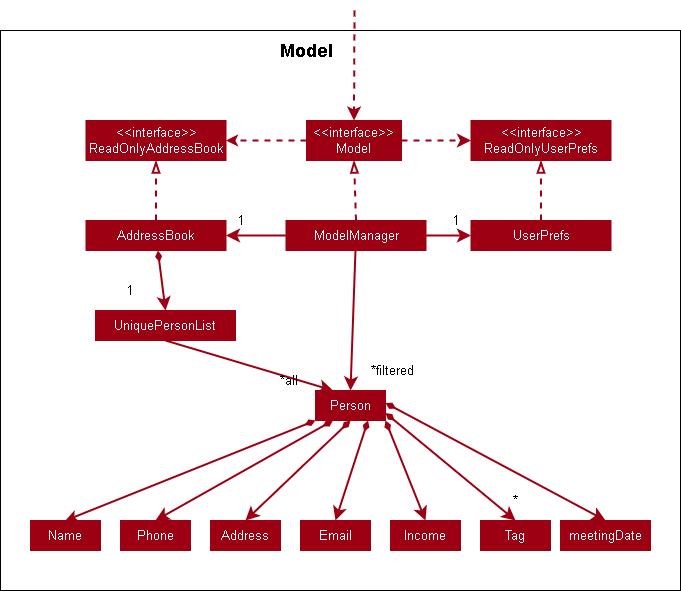

The diagram above was exported from draw.io. Its source (the exported page's mxGraphModel, read from the mxfile embedded in the PNG):
<mxGraphModel dx="1108" dy="668" grid="1" gridSize="10" guides="1" tooltips="1" connect="1" arrows="1" fold="1" page="1" pageScale="1" pageWidth="850" pageHeight="1100" background="none" math="0" shadow="0">
  <root>
    <mxCell id="0" />
    <mxCell id="1" parent="0" />
    <mxCell id="66I9koVs2YoZUpjzGb_B-63" value="" style="rounded=0;whiteSpace=wrap;html=1;strokeColor=#000000;fontFamily=Helvetica;fontSize=18;fontColor=#000000;fillColor=none;" parent="1" vertex="1">
      <mxGeometry x="70" y="320" width="680" height="560" as="geometry" />
    </mxCell>
    <mxCell id="66I9koVs2YoZUpjzGb_B-38" style="rounded=0;orthogonalLoop=1;jettySize=auto;html=1;exitX=0;exitY=1;exitDx=0;exitDy=0;entryX=0.5;entryY=0;entryDx=0;entryDy=0;strokeColor=#9D0012;strokeWidth=2;fontFamily=Helvetica;fontSize=13;fontColor=#FFFCF7;startArrow=diamondThin;startFill=1;sourcePerimeterSpacing=0;" parent="1" source="66I9koVs2YoZUpjzGb_B-4" target="66I9koVs2YoZUpjzGb_B-7" edge="1">
      <mxGeometry relative="1" as="geometry" />
    </mxCell>
    <mxCell id="66I9koVs2YoZUpjzGb_B-39" style="edgeStyle=none;rounded=0;orthogonalLoop=1;jettySize=auto;html=1;exitX=0.25;exitY=1;exitDx=0;exitDy=0;entryX=0.5;entryY=0;entryDx=0;entryDy=0;strokeColor=#9D0012;strokeWidth=2;fontFamily=Helvetica;fontSize=13;fontColor=#FFFCF7;startArrow=diamondThin;startFill=1;endSize=8;sourcePerimeterSpacing=0;targetPerimeterSpacing=13;" parent="1" source="66I9koVs2YoZUpjzGb_B-4" target="66I9koVs2YoZUpjzGb_B-8" edge="1">
      <mxGeometry relative="1" as="geometry" />
    </mxCell>
    <mxCell id="66I9koVs2YoZUpjzGb_B-40" style="edgeStyle=none;rounded=0;orthogonalLoop=1;jettySize=auto;html=1;exitX=0.5;exitY=1;exitDx=0;exitDy=0;entryX=0.5;entryY=0;entryDx=0;entryDy=0;strokeColor=#9D0012;strokeWidth=2;fontFamily=Helvetica;fontSize=13;fontColor=#FFFCF7;startArrow=diamondThin;startFill=1;endSize=8;sourcePerimeterSpacing=0;targetPerimeterSpacing=13;" parent="1" source="66I9koVs2YoZUpjzGb_B-4" target="66I9koVs2YoZUpjzGb_B-9" edge="1">
      <mxGeometry relative="1" as="geometry" />
    </mxCell>
    <mxCell id="66I9koVs2YoZUpjzGb_B-41" style="edgeStyle=none;rounded=0;orthogonalLoop=1;jettySize=auto;html=1;exitX=0.75;exitY=1;exitDx=0;exitDy=0;entryX=0.5;entryY=0;entryDx=0;entryDy=0;strokeColor=#9D0012;strokeWidth=2;fontFamily=Helvetica;fontSize=13;fontColor=#FFFCF7;startArrow=diamondThin;startFill=1;endSize=8;sourcePerimeterSpacing=0;targetPerimeterSpacing=13;" parent="1" source="66I9koVs2YoZUpjzGb_B-4" target="66I9koVs2YoZUpjzGb_B-27" edge="1">
      <mxGeometry relative="1" as="geometry" />
    </mxCell>
    <mxCell id="66I9koVs2YoZUpjzGb_B-42" style="edgeStyle=none;rounded=0;orthogonalLoop=1;jettySize=auto;html=1;exitX=1;exitY=1;exitDx=0;exitDy=0;entryX=0.5;entryY=0;entryDx=0;entryDy=0;strokeColor=#9D0012;strokeWidth=2;fontFamily=Helvetica;fontSize=13;fontColor=#FFFCF7;startArrow=diamondThin;startFill=1;endSize=8;sourcePerimeterSpacing=0;targetPerimeterSpacing=13;" parent="1" source="66I9koVs2YoZUpjzGb_B-4" target="66I9koVs2YoZUpjzGb_B-28" edge="1">
      <mxGeometry relative="1" as="geometry" />
    </mxCell>
    <mxCell id="66I9koVs2YoZUpjzGb_B-43" style="edgeStyle=none;rounded=0;orthogonalLoop=1;jettySize=auto;html=1;exitX=1;exitY=0.75;exitDx=0;exitDy=0;entryX=0.5;entryY=0;entryDx=0;entryDy=0;strokeColor=#9D0012;strokeWidth=2;fontFamily=Helvetica;fontSize=13;fontColor=#FFFCF7;startArrow=diamondThin;startFill=1;endSize=8;sourcePerimeterSpacing=0;targetPerimeterSpacing=13;endArrow=classic;endFill=1;" parent="1" source="66I9koVs2YoZUpjzGb_B-4" target="66I9koVs2YoZUpjzGb_B-29" edge="1">
      <mxGeometry relative="1" as="geometry" />
    </mxCell>
    <mxCell id="66I9koVs2YoZUpjzGb_B-4" value="&lt;font style=&quot;font-size: 13px;&quot;&gt;Person&lt;/font&gt;" style="rounded=0;whiteSpace=wrap;html=1;fillColor=#9D0012;fontColor=#FFFCF7;strokeColor=#9D0012;" parent="1" vertex="1">
      <mxGeometry x="385" y="680" width="70" height="30" as="geometry" />
    </mxCell>
    <mxCell id="66I9koVs2YoZUpjzGb_B-7" value="&lt;font style=&quot;font-size: 13px;&quot;&gt;Name&lt;/font&gt;" style="rounded=0;whiteSpace=wrap;html=1;fillColor=#9D0012;fontColor=#FFFCF7;strokeColor=#9D0012;" parent="1" vertex="1">
      <mxGeometry x="100" y="810" width="70" height="30" as="geometry" />
    </mxCell>
    <mxCell id="66I9koVs2YoZUpjzGb_B-8" value="&lt;font style=&quot;font-size: 13px;&quot;&gt;Phone&lt;/font&gt;" style="rounded=0;whiteSpace=wrap;html=1;fillColor=#9D0012;fontColor=#FFFCF7;strokeColor=#9D0012;" parent="1" vertex="1">
      <mxGeometry x="190" y="810" width="70" height="30" as="geometry" />
    </mxCell>
    <mxCell id="66I9koVs2YoZUpjzGb_B-9" value="&lt;font style=&quot;font-size: 13px;&quot;&gt;Address&lt;/font&gt;" style="rounded=0;whiteSpace=wrap;html=1;fillColor=#9D0012;fontColor=#FFFCF7;strokeColor=#9D0012;" parent="1" vertex="1">
      <mxGeometry x="280" y="810" width="70" height="30" as="geometry" />
    </mxCell>
    <mxCell id="66I9koVs2YoZUpjzGb_B-27" value="&lt;font style=&quot;font-size: 13px;&quot;&gt;Email&lt;/font&gt;" style="rounded=0;whiteSpace=wrap;html=1;fillColor=#9D0012;fontColor=#FFFCF7;strokeColor=#9D0012;" parent="1" vertex="1">
      <mxGeometry x="370" y="810" width="70" height="30" as="geometry" />
    </mxCell>
    <mxCell id="66I9koVs2YoZUpjzGb_B-28" value="&lt;font style=&quot;font-size: 13px;&quot;&gt;Income&lt;/font&gt;" style="rounded=0;whiteSpace=wrap;html=1;fillColor=#9D0012;fontColor=#FFFCF7;strokeColor=#9D0012;" parent="1" vertex="1">
      <mxGeometry x="460" y="810" width="70" height="30" as="geometry" />
    </mxCell>
    <mxCell id="66I9koVs2YoZUpjzGb_B-29" value="&lt;font style=&quot;font-size: 13px;&quot;&gt;Tag&lt;/font&gt;" style="rounded=0;whiteSpace=wrap;html=1;fillColor=#9D0012;fontColor=#FFFCF7;strokeColor=#9D0012;" parent="1" vertex="1">
      <mxGeometry x="550" y="810" width="70" height="30" as="geometry" />
    </mxCell>
    <mxCell id="66I9koVs2YoZUpjzGb_B-44" style="edgeStyle=none;rounded=0;orthogonalLoop=1;jettySize=auto;html=1;exitX=0.5;exitY=1;exitDx=0;exitDy=0;entryX=0.25;entryY=0;entryDx=0;entryDy=0;strokeColor=#9D0012;strokeWidth=2;fontFamily=Helvetica;fontSize=13;fontColor=#FFFCF7;startArrow=none;startFill=0;endSize=8;sourcePerimeterSpacing=0;targetPerimeterSpacing=13;" parent="1" source="66I9koVs2YoZUpjzGb_B-30" target="66I9koVs2YoZUpjzGb_B-4" edge="1">
      <mxGeometry relative="1" as="geometry" />
    </mxCell>
    <mxCell id="66I9koVs2YoZUpjzGb_B-30" value="&lt;font style=&quot;font-size: 13px;&quot;&gt;UniquePersonList&lt;/font&gt;" style="rounded=0;whiteSpace=wrap;html=1;fillColor=#9D0012;fontColor=#FFFCF7;strokeColor=#9D0012;" parent="1" vertex="1">
      <mxGeometry x="165" y="600" width="140" height="30" as="geometry" />
    </mxCell>
    <mxCell id="66I9koVs2YoZUpjzGb_B-48" style="edgeStyle=none;rounded=0;orthogonalLoop=1;jettySize=auto;html=1;exitX=0.5;exitY=0;exitDx=0;exitDy=0;entryX=0.5;entryY=1;entryDx=0;entryDy=0;strokeColor=#9D0012;strokeWidth=2;fontFamily=Helvetica;fontSize=13;fontColor=#FFFCF7;startArrow=none;startFill=0;endSize=8;sourcePerimeterSpacing=0;targetPerimeterSpacing=13;endArrow=blockThin;endFill=0;dashed=1;" parent="1" source="66I9koVs2YoZUpjzGb_B-31" target="66I9koVs2YoZUpjzGb_B-36" edge="1">
      <mxGeometry relative="1" as="geometry" />
    </mxCell>
    <mxCell id="66I9koVs2YoZUpjzGb_B-64" style="edgeStyle=none;rounded=0;orthogonalLoop=1;jettySize=auto;html=1;entryX=0.5;entryY=0;entryDx=0;entryDy=0;strokeColor=#9D0012;strokeWidth=2;fontFamily=Helvetica;fontSize=18;fontColor=#000000;startArrow=diamondThin;startFill=1;endArrow=classic;endFill=1;endSize=8;sourcePerimeterSpacing=0;targetPerimeterSpacing=13;" parent="1" source="66I9koVs2YoZUpjzGb_B-31" target="66I9koVs2YoZUpjzGb_B-30" edge="1">
      <mxGeometry relative="1" as="geometry" />
    </mxCell>
    <mxCell id="66I9koVs2YoZUpjzGb_B-31" value="&lt;font style=&quot;font-size: 13px;&quot;&gt;AddressBook&lt;/font&gt;" style="rounded=0;whiteSpace=wrap;html=1;fillColor=#9D0012;fontColor=#FFFCF7;strokeColor=#9D0012;" parent="1" vertex="1">
      <mxGeometry x="155.5" y="510" width="140" height="30" as="geometry" />
    </mxCell>
    <mxCell id="66I9koVs2YoZUpjzGb_B-45" style="edgeStyle=none;rounded=0;orthogonalLoop=1;jettySize=auto;html=1;entryX=0.5;entryY=0;entryDx=0;entryDy=0;strokeColor=#9D0012;strokeWidth=2;fontFamily=Helvetica;fontSize=13;fontColor=#FFFCF7;startArrow=none;startFill=0;endSize=8;sourcePerimeterSpacing=0;targetPerimeterSpacing=13;" parent="1" source="66I9koVs2YoZUpjzGb_B-32" target="66I9koVs2YoZUpjzGb_B-4" edge="1">
      <mxGeometry relative="1" as="geometry" />
    </mxCell>
    <mxCell id="66I9koVs2YoZUpjzGb_B-46" style="edgeStyle=none;rounded=0;orthogonalLoop=1;jettySize=auto;html=1;exitX=1;exitY=0.5;exitDx=0;exitDy=0;entryX=0;entryY=0.5;entryDx=0;entryDy=0;strokeColor=#9D0012;strokeWidth=2;fontFamily=Helvetica;fontSize=13;fontColor=#FFFCF7;startArrow=none;startFill=0;endSize=8;sourcePerimeterSpacing=0;targetPerimeterSpacing=13;" parent="1" source="66I9koVs2YoZUpjzGb_B-32" target="66I9koVs2YoZUpjzGb_B-33" edge="1">
      <mxGeometry relative="1" as="geometry" />
    </mxCell>
    <mxCell id="66I9koVs2YoZUpjzGb_B-47" style="edgeStyle=none;rounded=0;orthogonalLoop=1;jettySize=auto;html=1;exitX=0;exitY=0.5;exitDx=0;exitDy=0;entryX=1;entryY=0.5;entryDx=0;entryDy=0;strokeColor=#9D0012;strokeWidth=2;fontFamily=Helvetica;fontSize=13;fontColor=#FFFCF7;startArrow=none;startFill=0;endSize=8;sourcePerimeterSpacing=0;targetPerimeterSpacing=13;" parent="1" source="66I9koVs2YoZUpjzGb_B-32" target="66I9koVs2YoZUpjzGb_B-31" edge="1">
      <mxGeometry relative="1" as="geometry" />
    </mxCell>
    <mxCell id="66I9koVs2YoZUpjzGb_B-49" style="edgeStyle=none;rounded=0;orthogonalLoop=1;jettySize=auto;html=1;exitX=0.5;exitY=0;exitDx=0;exitDy=0;entryX=0.5;entryY=1;entryDx=0;entryDy=0;dashed=1;strokeColor=#9D0012;strokeWidth=2;fontFamily=Helvetica;fontSize=13;fontColor=#FFFCF7;startArrow=none;startFill=0;endArrow=blockThin;endFill=0;endSize=8;sourcePerimeterSpacing=0;targetPerimeterSpacing=13;" parent="1" source="66I9koVs2YoZUpjzGb_B-32" target="66I9koVs2YoZUpjzGb_B-35" edge="1">
      <mxGeometry relative="1" as="geometry" />
    </mxCell>
    <mxCell id="66I9koVs2YoZUpjzGb_B-32" value="&lt;font style=&quot;font-size: 13px;&quot;&gt;ModelManager&lt;/font&gt;" style="rounded=0;whiteSpace=wrap;html=1;fillColor=#9D0012;fontColor=#FFFCF7;strokeColor=#9D0012;" parent="1" vertex="1">
      <mxGeometry x="355.5" y="510" width="140" height="30" as="geometry" />
    </mxCell>
    <mxCell id="66I9koVs2YoZUpjzGb_B-50" style="edgeStyle=none;rounded=0;orthogonalLoop=1;jettySize=auto;html=1;exitX=0.5;exitY=0;exitDx=0;exitDy=0;entryX=0.5;entryY=1;entryDx=0;entryDy=0;dashed=1;strokeColor=#9D0012;strokeWidth=2;fontFamily=Helvetica;fontSize=13;fontColor=#FFFCF7;startArrow=none;startFill=0;endArrow=blockThin;endFill=0;endSize=8;sourcePerimeterSpacing=0;targetPerimeterSpacing=13;" parent="1" source="66I9koVs2YoZUpjzGb_B-33" target="66I9koVs2YoZUpjzGb_B-34" edge="1">
      <mxGeometry relative="1" as="geometry" />
    </mxCell>
    <mxCell id="66I9koVs2YoZUpjzGb_B-33" value="&lt;font style=&quot;font-size: 13px;&quot;&gt;UserPrefs&lt;/font&gt;" style="rounded=0;whiteSpace=wrap;html=1;fillColor=#9D0012;fontColor=#FFFCF7;strokeColor=#9D0012;" parent="1" vertex="1">
      <mxGeometry x="540.5" y="510" width="140" height="30" as="geometry" />
    </mxCell>
    <mxCell id="66I9koVs2YoZUpjzGb_B-34" value="&lt;font style=&quot;font-size: 13px;&quot;&gt;&amp;lt;&amp;lt;interface&amp;gt;&amp;gt;&lt;br&gt;ReadOnlyUserPrefs&lt;br&gt;&lt;/font&gt;" style="rounded=0;whiteSpace=wrap;html=1;fillColor=#9D0012;fontColor=#FFFCF7;strokeColor=#9D0012;" parent="1" vertex="1">
      <mxGeometry x="540.5" y="410" width="140" height="40" as="geometry" />
    </mxCell>
    <mxCell id="66I9koVs2YoZUpjzGb_B-37" style="edgeStyle=orthogonalEdgeStyle;rounded=0;orthogonalLoop=1;jettySize=auto;html=1;exitX=0;exitY=0.5;exitDx=0;exitDy=0;entryX=1;entryY=0.5;entryDx=0;entryDy=0;strokeColor=#9D0012;strokeWidth=2;fontFamily=Helvetica;fontSize=13;fontColor=#FFFCF7;dashed=1;endArrow=classic;endFill=1;" parent="1" source="66I9koVs2YoZUpjzGb_B-35" target="66I9koVs2YoZUpjzGb_B-36" edge="1">
      <mxGeometry relative="1" as="geometry" />
    </mxCell>
    <mxCell id="66I9koVs2YoZUpjzGb_B-52" style="edgeStyle=none;rounded=0;orthogonalLoop=1;jettySize=auto;html=1;exitX=1;exitY=0.5;exitDx=0;exitDy=0;entryX=0;entryY=0.5;entryDx=0;entryDy=0;dashed=1;strokeColor=#9D0012;strokeWidth=2;fontFamily=Helvetica;fontSize=13;fontColor=#FFFCF7;startArrow=none;startFill=0;endArrow=classic;endFill=1;endSize=8;sourcePerimeterSpacing=0;targetPerimeterSpacing=13;" parent="1" source="66I9koVs2YoZUpjzGb_B-35" target="66I9koVs2YoZUpjzGb_B-34" edge="1">
      <mxGeometry relative="1" as="geometry" />
    </mxCell>
    <mxCell id="66I9koVs2YoZUpjzGb_B-35" value="&lt;font style=&quot;font-size: 13px;&quot;&gt;&amp;lt;&amp;lt;interface&amp;gt;&amp;gt;&lt;br&gt;Model&lt;br&gt;&lt;/font&gt;" style="rounded=0;whiteSpace=wrap;html=1;fillColor=#9D0012;fontColor=#FFFCF7;strokeColor=#9D0012;" parent="1" vertex="1">
      <mxGeometry x="376" y="410" width="95" height="40" as="geometry" />
    </mxCell>
    <mxCell id="66I9koVs2YoZUpjzGb_B-36" value="&lt;font style=&quot;font-size: 13px;&quot;&gt;&amp;lt;&amp;lt;interface&amp;gt;&amp;gt;&lt;br&gt;ReadOnlyAddressBook&lt;br&gt;&lt;/font&gt;" style="rounded=0;whiteSpace=wrap;html=1;fillColor=#9D0012;fontColor=#FFFCF7;strokeColor=#9D0012;" parent="1" vertex="1">
      <mxGeometry x="155.5" y="410" width="140" height="40" as="geometry" />
    </mxCell>
    <mxCell id="66I9koVs2YoZUpjzGb_B-53" value="" style="endArrow=classic;html=1;rounded=0;dashed=1;strokeColor=#9D0012;strokeWidth=2;fontFamily=Helvetica;fontSize=13;fontColor=#FFFCF7;endSize=8;sourcePerimeterSpacing=0;targetPerimeterSpacing=13;entryX=0.5;entryY=0;entryDx=0;entryDy=0;" parent="1" target="66I9koVs2YoZUpjzGb_B-35" edge="1">
      <mxGeometry width="50" height="50" relative="1" as="geometry">
        <mxPoint x="424" y="300" as="sourcePoint" />
        <mxPoint x="425" y="290" as="targetPoint" />
      </mxGeometry>
    </mxCell>
    <mxCell id="66I9koVs2YoZUpjzGb_B-54" value="&lt;font color=&quot;#000000&quot;&gt;1&lt;/font&gt;" style="text;html=1;strokeColor=none;fillColor=none;align=center;verticalAlign=middle;whiteSpace=wrap;rounded=0;fontFamily=Helvetica;fontSize=13;fontColor=#FFFCF7;" parent="1" vertex="1">
      <mxGeometry x="185" y="570" width="30" height="20" as="geometry" />
    </mxCell>
    <mxCell id="66I9koVs2YoZUpjzGb_B-56" value="&lt;font color=&quot;#000000&quot;&gt;1&lt;/font&gt;" style="text;html=1;strokeColor=none;fillColor=none;align=center;verticalAlign=middle;whiteSpace=wrap;rounded=0;fontFamily=Helvetica;fontSize=13;fontColor=#FFFCF7;" parent="1" vertex="1">
      <mxGeometry x="295.5" y="500" width="30" height="20" as="geometry" />
    </mxCell>
    <mxCell id="66I9koVs2YoZUpjzGb_B-57" value="&lt;font color=&quot;#000000&quot;&gt;1&lt;/font&gt;" style="text;html=1;strokeColor=none;fillColor=none;align=center;verticalAlign=middle;whiteSpace=wrap;rounded=0;fontFamily=Helvetica;fontSize=13;fontColor=#FFFCF7;" parent="1" vertex="1">
      <mxGeometry x="510.5" y="500" width="30" height="20" as="geometry" />
    </mxCell>
    <mxCell id="66I9koVs2YoZUpjzGb_B-58" value="&lt;font color=&quot;#000000&quot;&gt;*&lt;/font&gt;" style="text;html=1;strokeColor=none;fillColor=none;align=center;verticalAlign=middle;whiteSpace=wrap;rounded=0;fontFamily=Helvetica;fontSize=13;fontColor=#FFFCF7;" parent="1" vertex="1">
      <mxGeometry x="570" y="780" width="30" height="20" as="geometry" />
    </mxCell>
    <mxCell id="66I9koVs2YoZUpjzGb_B-59" value="&lt;font color=&quot;#000000&quot;&gt;*filtered&lt;/font&gt;" style="text;html=1;strokeColor=none;fillColor=none;align=center;verticalAlign=middle;whiteSpace=wrap;rounded=0;fontFamily=Helvetica;fontSize=13;fontColor=#FFFCF7;" parent="1" vertex="1">
      <mxGeometry x="430" y="650" width="65" height="20" as="geometry" />
    </mxCell>
    <mxCell id="66I9koVs2YoZUpjzGb_B-60" value="&lt;font color=&quot;#000000&quot;&gt;*all&lt;/font&gt;" style="text;html=1;strokeColor=none;fillColor=none;align=center;verticalAlign=middle;whiteSpace=wrap;rounded=0;fontFamily=Helvetica;fontSize=13;fontColor=#FFFCF7;" parent="1" vertex="1">
      <mxGeometry x="342" y="660" width="33" height="20" as="geometry" />
    </mxCell>
    <mxCell id="66I9koVs2YoZUpjzGb_B-61" value="&lt;font size=&quot;1&quot; color=&quot;#000000&quot;&gt;&lt;b style=&quot;font-size: 18px;&quot;&gt;Model&lt;/b&gt;&lt;/font&gt;" style="text;html=1;strokeColor=none;fillColor=none;align=center;verticalAlign=middle;whiteSpace=wrap;rounded=0;fontFamily=Helvetica;fontSize=13;fontColor=#FFFCF7;" parent="1" vertex="1">
      <mxGeometry x="342" y="330" width="68" height="20" as="geometry" />
    </mxCell>
    <mxCell id="z5gg2nzRZ3XXMCyo1Qe--1" value="&lt;font style=&quot;font-size: 13px;&quot;&gt;meetingDate&lt;/font&gt;" style="rounded=0;whiteSpace=wrap;html=1;fillColor=#9D0012;fontColor=#FFFCF7;strokeColor=#9D0012;" parent="1" vertex="1">
      <mxGeometry x="630" y="810" width="90" height="30" as="geometry" />
    </mxCell>
    <mxCell id="1cpc97SO5D6EbYCVGQXL-1" style="edgeStyle=none;rounded=0;orthogonalLoop=1;jettySize=auto;html=1;exitX=1;exitY=0.75;exitDx=0;exitDy=0;entryX=0.5;entryY=0;entryDx=0;entryDy=0;strokeColor=#9D0012;strokeWidth=2;fontFamily=Helvetica;fontSize=13;fontColor=#FFFCF7;startArrow=diamondThin;startFill=1;endSize=8;sourcePerimeterSpacing=0;targetPerimeterSpacing=13;endArrow=classic;endFill=1;" edge="1" parent="1" target="z5gg2nzRZ3XXMCyo1Qe--1">
      <mxGeometry relative="1" as="geometry">
        <mxPoint x="455" y="692.5" as="sourcePoint" />
        <mxPoint x="585" y="800" as="targetPoint" />
      </mxGeometry>
    </mxCell>
  </root>
</mxGraphModel>